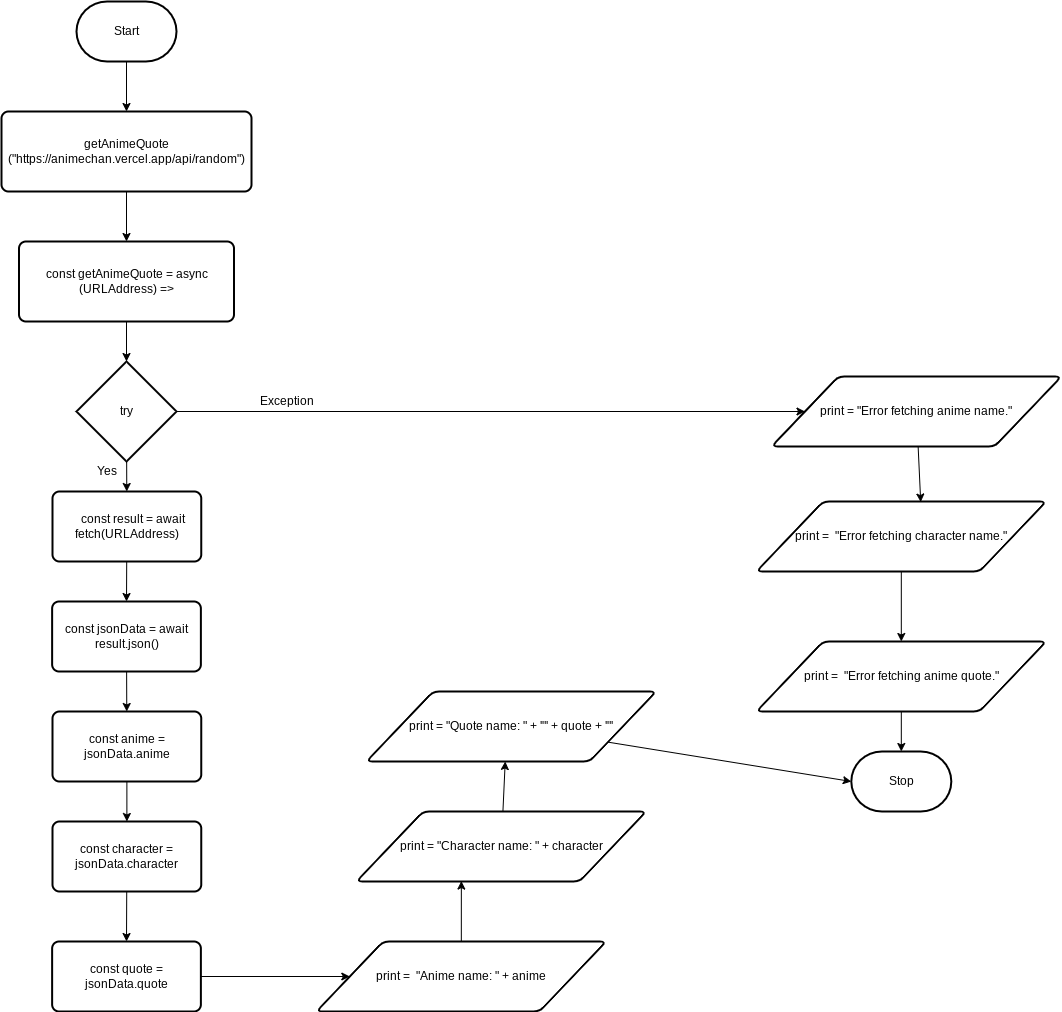

The diagram above was exported from draw.io. Its source (the exported page's mxGraphModel, read from the mxfile embedded in the PNG):
<mxGraphModel dx="906" dy="561" grid="1" gridSize="10" guides="1" tooltips="1" connect="1" arrows="1" fold="1" page="1" pageScale="1" pageWidth="850" pageHeight="1100" math="0" shadow="0">
  <root>
    <mxCell id="0" />
    <mxCell id="1" parent="0" />
    <mxCell id="10" style="edgeStyle=none;html=1;entryX=0.5;entryY=0;entryDx=0;entryDy=0;" edge="1" parent="1" source="2" target="4">
      <mxGeometry relative="1" as="geometry" />
    </mxCell>
    <mxCell id="2" value="Start" style="strokeWidth=2;html=1;shape=mxgraph.flowchart.terminator;whiteSpace=wrap;" parent="1" vertex="1">
      <mxGeometry x="300" y="220" width="100" height="60" as="geometry" />
    </mxCell>
    <mxCell id="12" style="edgeStyle=none;html=1;entryX=0.5;entryY=0;entryDx=0;entryDy=0;" edge="1" parent="1" source="4" target="11">
      <mxGeometry relative="1" as="geometry" />
    </mxCell>
    <mxCell id="4" value="getAnimeQuote&lt;br&gt;(&quot;https://animechan.vercel.app/api/random&quot;)" style="rounded=1;whiteSpace=wrap;html=1;absoluteArcSize=1;arcSize=14;strokeWidth=2;" parent="1" vertex="1">
      <mxGeometry x="225" y="330" width="250" height="80" as="geometry" />
    </mxCell>
    <mxCell id="14" style="edgeStyle=none;html=1;" edge="1" parent="1" source="11" target="13">
      <mxGeometry relative="1" as="geometry" />
    </mxCell>
    <mxCell id="11" value="const getAnimeQuote = async (URLAddress) =&amp;gt;" style="rounded=1;whiteSpace=wrap;html=1;absoluteArcSize=1;arcSize=14;strokeWidth=2;" vertex="1" parent="1">
      <mxGeometry x="242.5" y="460" width="215" height="80" as="geometry" />
    </mxCell>
    <mxCell id="17" style="edgeStyle=none;html=1;" edge="1" parent="1" source="13" target="15">
      <mxGeometry relative="1" as="geometry" />
    </mxCell>
    <mxCell id="34" style="edgeStyle=none;html=1;" edge="1" parent="1" source="13" target="33">
      <mxGeometry relative="1" as="geometry" />
    </mxCell>
    <mxCell id="13" value="try" style="strokeWidth=2;html=1;shape=mxgraph.flowchart.decision;whiteSpace=wrap;" vertex="1" parent="1">
      <mxGeometry x="300" y="580" width="100" height="100" as="geometry" />
    </mxCell>
    <mxCell id="19" style="edgeStyle=none;html=1;entryX=0.5;entryY=0;entryDx=0;entryDy=0;" edge="1" parent="1" source="15" target="18">
      <mxGeometry relative="1" as="geometry" />
    </mxCell>
    <mxCell id="15" value="&lt;div&gt;&amp;nbsp; &amp;nbsp; const result = await fetch(URLAddress)&lt;/div&gt;" style="rounded=1;whiteSpace=wrap;html=1;absoluteArcSize=1;arcSize=14;strokeWidth=2;" vertex="1" parent="1">
      <mxGeometry x="276" y="710" width="148.75" height="70" as="geometry" />
    </mxCell>
    <mxCell id="21" style="edgeStyle=none;html=1;" edge="1" parent="1" source="18" target="20">
      <mxGeometry relative="1" as="geometry" />
    </mxCell>
    <mxCell id="18" value="&lt;div&gt;const jsonData = await result.json()&lt;/div&gt;" style="rounded=1;whiteSpace=wrap;html=1;absoluteArcSize=1;arcSize=14;strokeWidth=2;" vertex="1" parent="1">
      <mxGeometry x="275.63" y="820" width="148.75" height="70" as="geometry" />
    </mxCell>
    <mxCell id="23" style="edgeStyle=none;html=1;entryX=0.5;entryY=0;entryDx=0;entryDy=0;" edge="1" parent="1" source="20" target="22">
      <mxGeometry relative="1" as="geometry" />
    </mxCell>
    <mxCell id="20" value="&lt;div&gt;const anime = jsonData.anime&lt;/div&gt;" style="rounded=1;whiteSpace=wrap;html=1;absoluteArcSize=1;arcSize=14;strokeWidth=2;" vertex="1" parent="1">
      <mxGeometry x="276" y="930" width="148.75" height="70" as="geometry" />
    </mxCell>
    <mxCell id="25" style="edgeStyle=none;html=1;entryX=0.5;entryY=0;entryDx=0;entryDy=0;" edge="1" parent="1" source="22" target="24">
      <mxGeometry relative="1" as="geometry" />
    </mxCell>
    <mxCell id="22" value="&lt;div&gt;const character = jsonData.character&lt;/div&gt;" style="rounded=1;whiteSpace=wrap;html=1;absoluteArcSize=1;arcSize=14;strokeWidth=2;" vertex="1" parent="1">
      <mxGeometry x="276" y="1040" width="148.75" height="70" as="geometry" />
    </mxCell>
    <mxCell id="27" style="edgeStyle=none;html=1;" edge="1" parent="1" source="24" target="26">
      <mxGeometry relative="1" as="geometry" />
    </mxCell>
    <mxCell id="24" value="&lt;div&gt;const quote = jsonData.quote&lt;/div&gt;" style="rounded=1;whiteSpace=wrap;html=1;absoluteArcSize=1;arcSize=14;strokeWidth=2;" vertex="1" parent="1">
      <mxGeometry x="275.63" y="1160" width="148.75" height="70" as="geometry" />
    </mxCell>
    <mxCell id="43" style="edgeStyle=none;rounded=0;html=1;entryX=0.362;entryY=0.994;entryDx=0;entryDy=0;entryPerimeter=0;" edge="1" parent="1" source="26" target="28">
      <mxGeometry relative="1" as="geometry" />
    </mxCell>
    <mxCell id="26" value="print =&amp;nbsp;&amp;nbsp;&quot;Anime name: &quot; + anime" style="shape=parallelogram;html=1;strokeWidth=2;perimeter=parallelogramPerimeter;whiteSpace=wrap;rounded=1;arcSize=12;size=0.23;" vertex="1" parent="1">
      <mxGeometry x="540" y="1160" width="289.62" height="70" as="geometry" />
    </mxCell>
    <mxCell id="44" style="edgeStyle=none;rounded=0;html=1;entryX=0.479;entryY=1;entryDx=0;entryDy=0;entryPerimeter=0;" edge="1" parent="1" source="28" target="30">
      <mxGeometry relative="1" as="geometry" />
    </mxCell>
    <mxCell id="28" value="print = &quot;Character name: &quot; + character" style="shape=parallelogram;html=1;strokeWidth=2;perimeter=parallelogramPerimeter;whiteSpace=wrap;rounded=1;arcSize=12;size=0.23;" vertex="1" parent="1">
      <mxGeometry x="580" y="1030" width="289.62" height="70" as="geometry" />
    </mxCell>
    <mxCell id="45" style="edgeStyle=none;rounded=0;html=1;entryX=0;entryY=0.5;entryDx=0;entryDy=0;entryPerimeter=0;" edge="1" parent="1" source="30" target="40">
      <mxGeometry relative="1" as="geometry" />
    </mxCell>
    <mxCell id="30" value="print =&amp;nbsp;&quot;Quote name: &quot; + '&quot;' + quote + '&quot;'" style="shape=parallelogram;html=1;strokeWidth=2;perimeter=parallelogramPerimeter;whiteSpace=wrap;rounded=1;arcSize=12;size=0.23;" vertex="1" parent="1">
      <mxGeometry x="590" y="910" width="289.62" height="70" as="geometry" />
    </mxCell>
    <mxCell id="32" value="Yes" style="text;html=1;resizable=0;autosize=1;align=center;verticalAlign=middle;points=[];fillColor=none;strokeColor=none;rounded=0;" vertex="1" parent="1">
      <mxGeometry x="310" y="680" width="40" height="20" as="geometry" />
    </mxCell>
    <mxCell id="36" style="edgeStyle=none;html=1;entryX=0.567;entryY=0.008;entryDx=0;entryDy=0;entryPerimeter=0;" edge="1" parent="1" source="33" target="35">
      <mxGeometry relative="1" as="geometry" />
    </mxCell>
    <mxCell id="33" value="print = &quot;Error fetching anime name.&quot;" style="shape=parallelogram;html=1;strokeWidth=2;perimeter=parallelogramPerimeter;whiteSpace=wrap;rounded=1;arcSize=12;size=0.23;" vertex="1" parent="1">
      <mxGeometry x="995.19" y="595" width="289.62" height="70" as="geometry" />
    </mxCell>
    <mxCell id="38" style="edgeStyle=none;html=1;" edge="1" parent="1" source="35" target="37">
      <mxGeometry relative="1" as="geometry" />
    </mxCell>
    <mxCell id="35" value="print =&amp;nbsp;&amp;nbsp;&quot;Error fetching character name.&quot;" style="shape=parallelogram;html=1;strokeWidth=2;perimeter=parallelogramPerimeter;whiteSpace=wrap;rounded=1;arcSize=12;size=0.23;" vertex="1" parent="1">
      <mxGeometry x="980" y="720" width="289.62" height="70" as="geometry" />
    </mxCell>
    <mxCell id="41" style="edgeStyle=none;html=1;entryX=0.5;entryY=0;entryDx=0;entryDy=0;entryPerimeter=0;" edge="1" parent="1" source="37" target="40">
      <mxGeometry relative="1" as="geometry" />
    </mxCell>
    <mxCell id="37" value="print =&amp;nbsp;&amp;nbsp;&quot;Error fetching anime quote.&quot;" style="shape=parallelogram;html=1;strokeWidth=2;perimeter=parallelogramPerimeter;whiteSpace=wrap;rounded=1;arcSize=12;size=0.23;" vertex="1" parent="1">
      <mxGeometry x="980" y="860" width="289.62" height="70" as="geometry" />
    </mxCell>
    <mxCell id="39" value="Exception" style="text;html=1;resizable=0;autosize=1;align=center;verticalAlign=middle;points=[];fillColor=none;strokeColor=none;rounded=0;" vertex="1" parent="1">
      <mxGeometry x="475" y="610" width="70" height="20" as="geometry" />
    </mxCell>
    <mxCell id="40" value="Stop" style="strokeWidth=2;html=1;shape=mxgraph.flowchart.terminator;whiteSpace=wrap;" vertex="1" parent="1">
      <mxGeometry x="1074.81" y="970" width="100" height="60" as="geometry" />
    </mxCell>
  </root>
</mxGraphModel>